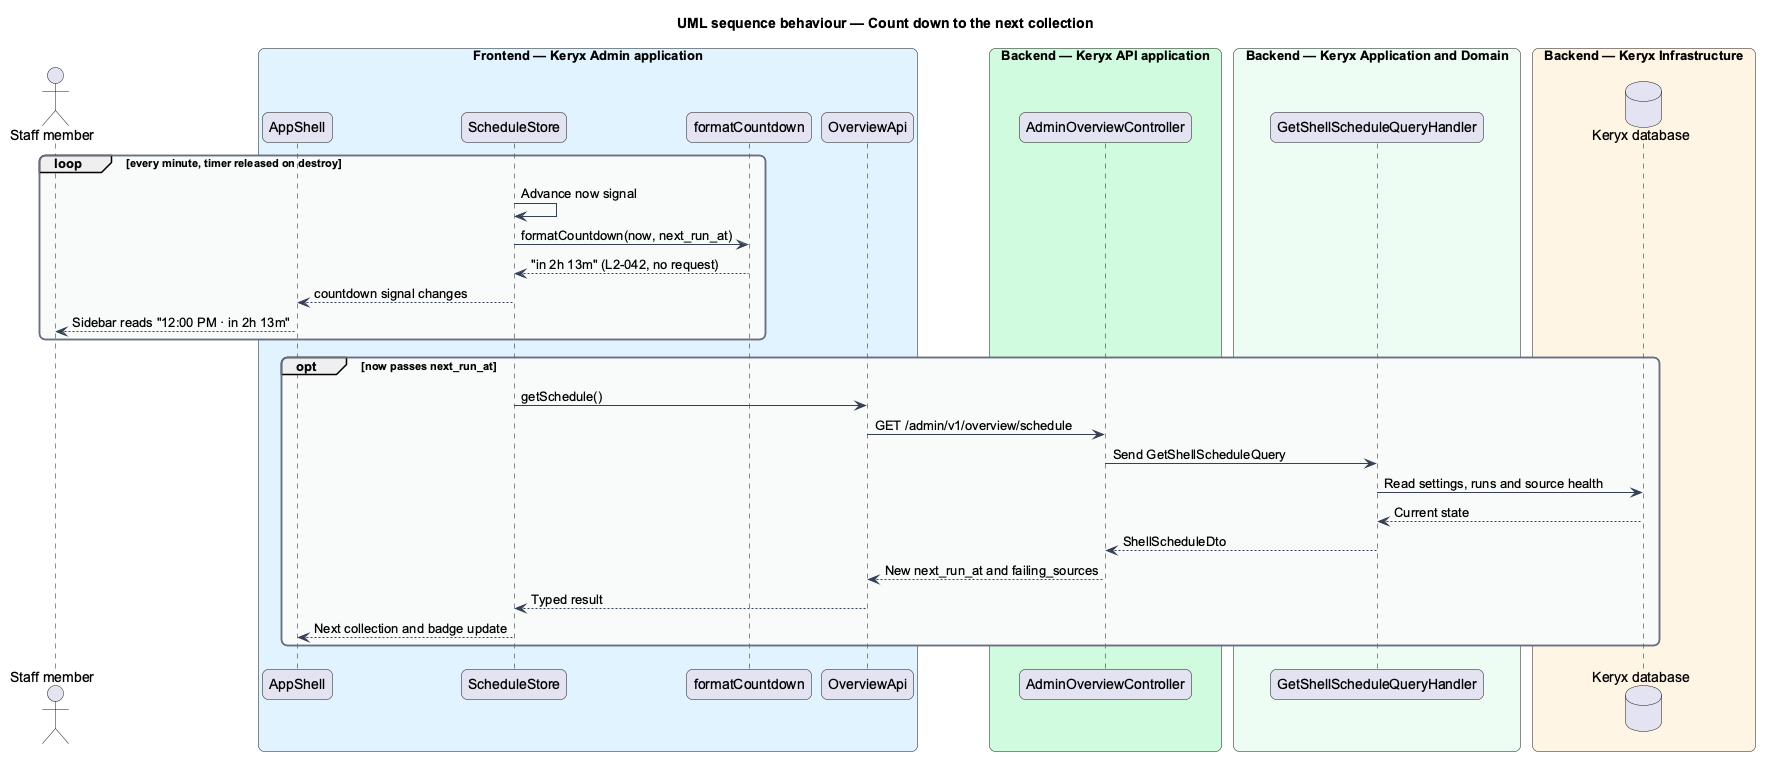

The diagram above was rendered by PlantUML. Its source (embedded in the PNG):
@startuml
title UML sequence behaviour — Count down to the next collection
skinparam backgroundColor #FFFFFF
skinparam shadowing false
skinparam roundcorner 12
skinparam defaultFontName Arial
skinparam ArrowColor #344054
skinparam rectangle {
  BorderColor #344054
  FontColor #101828
}
skinparam package {
  BorderColor #667085
  FontColor #101828
  BackgroundColor #F9FAFB
}
actor "Staff member" as actor
box "Frontend — Keryx Admin application" #E0F2FE
  participant "AppShell" as page
  participant "ScheduleStore" as store
  participant "formatCountdown" as domain
  participant "OverviewApi" as client
end box
box "Backend — Keryx API application" #D1FADF
  participant "AdminOverviewController" as controller
end box
box "Backend — Keryx Application and Domain" #ECFDF3
  participant "GetShellScheduleQueryHandler" as handler
end box
box "Backend — Keryx Infrastructure" #FFF4E5
  database "Keryx database" as db
end box
loop every minute, timer released on destroy
  store -> store : Advance now signal
  store -> domain : formatCountdown(now, next_run_at)
  domain --> store : "in 2h 13m" (L2-042, no request)
  store --> page : countdown signal changes
  page --> actor : Sidebar reads "12:00 PM · in 2h 13m"
end
opt now passes next_run_at
  store -> client : getSchedule()
  client -> controller : GET /admin/v1/overview/schedule
  controller -> handler : Send GetShellScheduleQuery
  handler -> db : Read settings, runs and source health
  db --> handler : Current state
  handler --> controller : ShellScheduleDto
  controller --> client : New next_run_at and failing_sources
  client --> store : Typed result
  store --> page : Next collection and badge update
end
@enduml